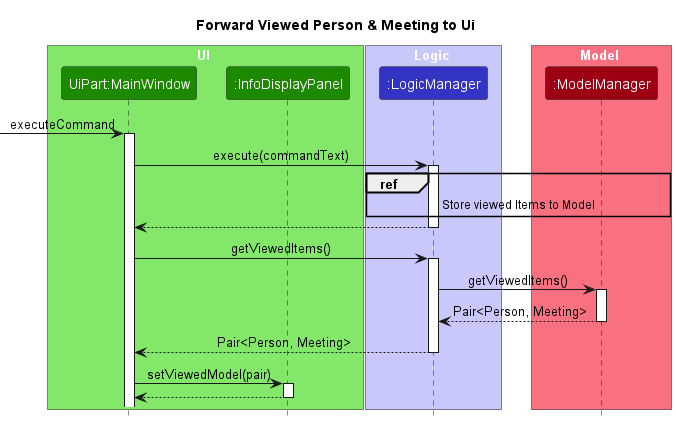

The diagram above was rendered by PlantUML. Its source (embedded in the PNG):
@startuml
!include ../style.puml
skinparam ArrowFontStyle plain

title Forward Viewed Person & Meeting to Ui

box UI UI_COLOR_T1
Participant "UiPart:MainWindow" as window UI_COLOR
Participant ":InfoDisplayPanel" as info UI_COLOR
end box

box Logic LOGIC_COLOR_T1
Participant ":LogicManager" as logic LOGIC_COLOR
end box

box Model MODEL_COLOR_T1
Participant ":ModelManager" as model MODEL_COLOR
end box

[-> window : executeCommand
activate window
window -> logic ++: execute(commandText)
ref over logic, model : Store viewed Items to Model
logic --> window --:
window -> logic ++: getViewedItems()
logic -> model ++: getViewedItems()
model --> logic --: Pair<Person, Meeting>
logic --> window --: Pair<Person, Meeting>
window -> info ++: setViewedModel(pair)
info --> window --:

@enduml